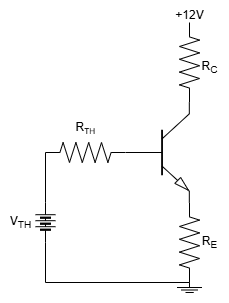

The diagram above was exported from draw.io. Its source (the exported page's mxGraphModel, read from the mxfile embedded in the PNG):
<mxGraphModel dx="510" dy="537" grid="1" gridSize="10" guides="1" tooltips="1" connect="1" arrows="1" fold="1" page="1" pageScale="1" pageWidth="827" pageHeight="1169" math="0" shadow="0">
  <root>
    <mxCell id="0" />
    <mxCell id="1" parent="0" />
    <mxCell id="3d_S52VK3El6JuRhD6We-1" value="" style="verticalLabelPosition=bottom;shadow=0;dashed=0;align=center;html=1;verticalAlign=top;shape=mxgraph.electrical.transistors.npn_transistor_5;" vertex="1" parent="1">
      <mxGeometry x="350" y="320" width="64" height="100" as="geometry" />
    </mxCell>
    <mxCell id="3d_S52VK3El6JuRhD6We-2" value="" style="pointerEvents=1;verticalLabelPosition=bottom;shadow=0;dashed=0;align=center;html=1;verticalAlign=top;shape=mxgraph.electrical.resistors.resistor_2;" vertex="1" parent="1">
      <mxGeometry x="270" y="360" width="80" height="20" as="geometry" />
    </mxCell>
    <mxCell id="3d_S52VK3El6JuRhD6We-3" value="" style="pointerEvents=1;verticalLabelPosition=bottom;shadow=0;dashed=0;align=center;html=1;verticalAlign=top;shape=mxgraph.electrical.resistors.resistor_2;rotation=90;" vertex="1" parent="1">
      <mxGeometry x="374" y="270" width="80" height="20" as="geometry" />
    </mxCell>
    <mxCell id="3d_S52VK3El6JuRhD6We-4" value="" style="pointerEvents=1;verticalLabelPosition=bottom;shadow=0;dashed=0;align=center;html=1;verticalAlign=top;shape=mxgraph.electrical.resistors.resistor_2;rotation=90;" vertex="1" parent="1">
      <mxGeometry x="374" y="450" width="80" height="20" as="geometry" />
    </mxCell>
    <mxCell id="3d_S52VK3El6JuRhD6We-5" value="" style="pointerEvents=1;verticalLabelPosition=bottom;shadow=0;dashed=0;align=center;html=1;verticalAlign=top;shape=stencil(nZNBDoIwEEVP062BFqJbg7g0XqFilUZpSamot7d0MHHQEiRhM/8zvw9mSljWlLwWhEa8qUVhCdsQSltuJD9cnUydU4KYRFAqXglQ9kZb1yPbrj/nxpbwRmONvoi7PNq+VapSGGnBvYOW+jiWk2jtxO5hWaGV6gK1apDz4btsLpVFHDsIrt0ZlbDCgNrjPvpqkUL9RC6h2wGDU0IYLDtpI85G39TxJ1/Nuy/+Mt52pf2feiCCnicOAOGEq1QfCemcCAyxwgnp/xAJnRGBIeIligjNZoyCscF8p4VgDjppRcYwBgnjE/G7FlgZdy/9JQqt6NciehXushde);" vertex="1" parent="1">
      <mxGeometry x="401.5" y="500" width="25" height="20" as="geometry" />
    </mxCell>
    <mxCell id="3d_S52VK3El6JuRhD6We-6" value="" style="endArrow=none;html=1;rounded=0;entryX=1;entryY=0.5;entryDx=0;entryDy=0;entryPerimeter=0;exitX=0;exitY=0.5;exitDx=0;exitDy=0;" edge="1" parent="1" source="3d_S52VK3El6JuRhD6We-7" target="3d_S52VK3El6JuRhD6We-4">
      <mxGeometry width="50" height="50" relative="1" as="geometry">
        <mxPoint x="270" y="500" as="sourcePoint" />
        <mxPoint x="320" y="430" as="targetPoint" />
        <Array as="points">
          <mxPoint x="270" y="500" />
        </Array>
      </mxGeometry>
    </mxCell>
    <mxCell id="3d_S52VK3El6JuRhD6We-7" value="" style="pointerEvents=1;verticalLabelPosition=bottom;shadow=0;dashed=0;align=center;html=1;verticalAlign=top;shape=mxgraph.electrical.miscellaneous.batteryStack;rotation=-90;" vertex="1" parent="1">
      <mxGeometry x="250" y="430" width="40" height="20" as="geometry" />
    </mxCell>
    <mxCell id="3d_S52VK3El6JuRhD6We-8" value="" style="endArrow=none;html=1;rounded=0;entryX=0;entryY=0.5;entryDx=0;entryDy=0;entryPerimeter=0;exitX=1;exitY=0.5;exitDx=0;exitDy=0;" edge="1" parent="1" source="3d_S52VK3El6JuRhD6We-7" target="3d_S52VK3El6JuRhD6We-2">
      <mxGeometry width="50" height="50" relative="1" as="geometry">
        <mxPoint x="290" y="420" as="sourcePoint" />
        <mxPoint x="320" y="430" as="targetPoint" />
      </mxGeometry>
    </mxCell>
    <mxCell id="3d_S52VK3El6JuRhD6We-9" value="V&lt;sub&gt;TH&lt;/sub&gt;" style="text;html=1;align=center;verticalAlign=middle;resizable=0;points=[];autosize=1;strokeColor=none;fillColor=none;" vertex="1" parent="1">
      <mxGeometry x="225" y="425" width="40" height="30" as="geometry" />
    </mxCell>
    <mxCell id="3d_S52VK3El6JuRhD6We-10" value="R&lt;span style=&quot;font-size: 10px;&quot;&gt;&lt;sub&gt;TH&lt;/sub&gt;&lt;/span&gt;" style="text;html=1;align=center;verticalAlign=middle;resizable=0;points=[];autosize=1;strokeColor=none;fillColor=none;" vertex="1" parent="1">
      <mxGeometry x="290" y="330" width="40" height="30" as="geometry" />
    </mxCell>
    <mxCell id="3d_S52VK3El6JuRhD6We-11" value="R&lt;sub&gt;C&lt;/sub&gt;" style="text;html=1;align=center;verticalAlign=middle;resizable=0;points=[];autosize=1;strokeColor=none;fillColor=none;" vertex="1" parent="1">
      <mxGeometry x="414" y="270" width="40" height="30" as="geometry" />
    </mxCell>
    <mxCell id="3d_S52VK3El6JuRhD6We-12" value="+12V" style="text;html=1;align=center;verticalAlign=middle;resizable=0;points=[];autosize=1;strokeColor=none;fillColor=none;" vertex="1" parent="1">
      <mxGeometry x="389" y="218" width="50" height="30" as="geometry" />
    </mxCell>
    <mxCell id="3d_S52VK3El6JuRhD6We-13" value="R&lt;sub&gt;E&lt;/sub&gt;" style="text;html=1;align=center;verticalAlign=middle;resizable=0;points=[];autosize=1;strokeColor=none;fillColor=none;" vertex="1" parent="1">
      <mxGeometry x="414" y="445" width="40" height="30" as="geometry" />
    </mxCell>
  </root>
</mxGraphModel>